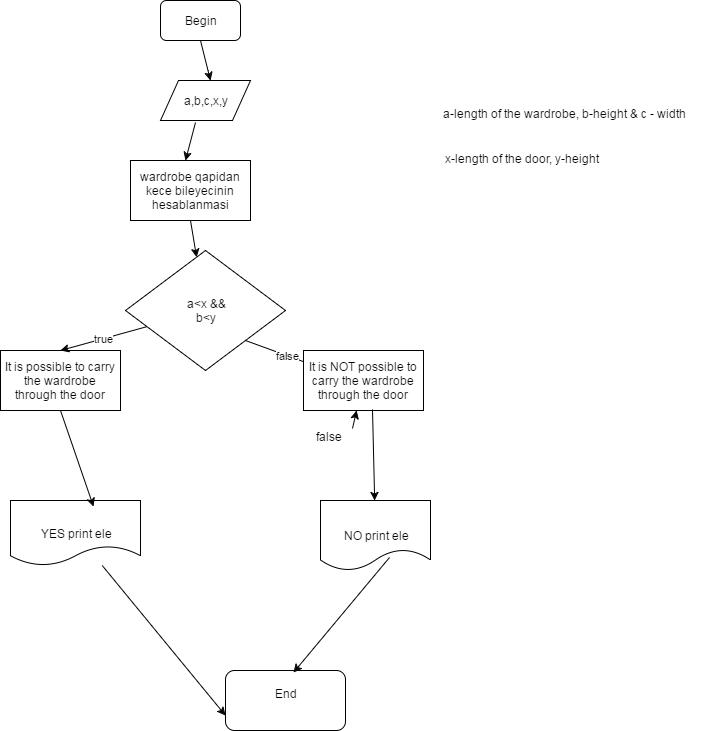

The diagram above was exported from draw.io. Its source (the exported page's mxGraphModel, read from the mxfile embedded in the PNG):
<mxGraphModel dx="872" dy="384" grid="1" gridSize="10" guides="1" tooltips="1" connect="1" arrows="1" fold="1" page="1" pageScale="1" pageWidth="826" pageHeight="1169" background="#ffffff" math="0" shadow="0">
  <root>
    <mxCell id="0" />
    <mxCell id="1" parent="0" />
    <mxCell id="2" value="Begin" style="rounded=1;whiteSpace=wrap;html=1;" parent="1" vertex="1">
      <mxGeometry x="210" y="40" width="80" height="40" as="geometry" />
    </mxCell>
    <mxCell id="3" value="a,b,c,x,y" style="shape=parallelogram;whiteSpace=wrap;html=1;" parent="1" vertex="1">
      <mxGeometry x="210" y="120" width="90" height="40" as="geometry" />
    </mxCell>
    <mxCell id="4" value="" style="endArrow=classic;html=1;exitX=0.5;exitY=1;" parent="1" source="2" edge="1">
      <mxGeometry width="50" height="50" relative="1" as="geometry">
        <mxPoint x="120" y="170" as="sourcePoint" />
        <mxPoint x="260" y="120" as="targetPoint" />
        <Array as="points">
          <mxPoint x="260" y="120" />
        </Array>
      </mxGeometry>
    </mxCell>
    <mxCell id="5" value="" style="endArrow=classic;html=1;entryX=0.5;entryY=0;exitX=0.389;exitY=1.05;exitPerimeter=0;" parent="1" source="3" edge="1">
      <mxGeometry width="50" height="50" relative="1" as="geometry">
        <mxPoint x="190" y="320" as="sourcePoint" />
        <mxPoint x="235" y="200" as="targetPoint" />
      </mxGeometry>
    </mxCell>
    <mxCell id="6" value="wardrobe qapidan kece bileyecinin hesablanmasi" style="whiteSpace=wrap;html=1;" parent="1" vertex="1">
      <mxGeometry x="180" y="200" width="120" height="60" as="geometry" />
    </mxCell>
    <mxCell id="7" value="&lt;div&gt;a&amp;lt;x &amp;amp;&amp;amp;&lt;/div&gt;&lt;div&gt;b&amp;lt;y&lt;/div&gt;" style="rhombus;whiteSpace=wrap;html=1;" parent="1" vertex="1">
      <mxGeometry x="175" y="290" width="160" height="120" as="geometry" />
    </mxCell>
    <mxCell id="8" value="" style="endArrow=classic;html=1;exitX=0.5;exitY=1;" parent="1" source="6" target="7" edge="1">
      <mxGeometry width="50" height="50" relative="1" as="geometry">
        <mxPoint x="180" y="410" as="sourcePoint" />
        <mxPoint x="230" y="360" as="targetPoint" />
      </mxGeometry>
    </mxCell>
    <mxCell id="9" value="It is possible to carry the wardrobe through the door" style="whiteSpace=wrap;html=1;" parent="1" vertex="1">
      <mxGeometry x="50" y="390" width="120" height="60" as="geometry" />
    </mxCell>
    <mxCell id="10" value="true" style="endArrow=classic;html=1;entryX=0.5;entryY=0;" parent="1" source="7" target="9" edge="1">
      <mxGeometry width="50" height="50" relative="1" as="geometry">
        <mxPoint x="50" y="510" as="sourcePoint" />
        <mxPoint x="100" y="460" as="targetPoint" />
      </mxGeometry>
    </mxCell>
    <mxCell id="11" value="false" style="endArrow=classic;html=1;exitX=1;exitY=1;entryX=0.15;entryY=0.313;entryPerimeter=0;" parent="1" source="7" edge="1">
      <mxGeometry width="50" height="50" relative="1" as="geometry">
        <mxPoint x="50" y="510" as="sourcePoint" />
        <mxPoint x="380" y="411" as="targetPoint" />
      </mxGeometry>
    </mxCell>
    <mxCell id="12" value="It is NOT possible to carry the wardrobe through the door" style="whiteSpace=wrap;html=1;" parent="1" vertex="1">
      <mxGeometry x="353" y="390" width="120" height="60" as="geometry" />
    </mxCell>
    <mxCell id="13" value="" style="endArrow=classic;html=1;exitX=0.325;exitY=0.875;exitPerimeter=0;" parent="1" target="12" edge="1">
      <mxGeometry width="50" height="50" relative="1" as="geometry">
        <mxPoint x="402" y="468" as="sourcePoint" />
        <mxPoint x="100" y="580" as="targetPoint" />
      </mxGeometry>
    </mxCell>
    <mxCell id="14" value="false" style="text;html=1;resizable=0;points=[];autosize=1;align=left;verticalAlign=top;spacingTop=-4;" parent="1" vertex="1">
      <mxGeometry x="364" y="467" width="40" height="20" as="geometry" />
    </mxCell>
    <mxCell id="15" value="NO print ele" style="shape=document;whiteSpace=wrap;html=1;" parent="1" vertex="1">
      <mxGeometry x="370" y="540" width="110" height="70" as="geometry" />
    </mxCell>
    <mxCell id="16" value="" style="endArrow=classic;html=1;exitX=0.575;exitY=0.983;exitPerimeter=0;" parent="1" source="12" target="15" edge="1">
      <mxGeometry width="50" height="50" relative="1" as="geometry">
        <mxPoint x="563" y="550" as="sourcePoint" />
        <mxPoint x="100" y="700" as="targetPoint" />
      </mxGeometry>
    </mxCell>
    <mxCell id="17" value="YES print ele" style="shape=document;whiteSpace=wrap;html=1;" parent="1" vertex="1">
      <mxGeometry x="60" y="540" width="130" height="65" as="geometry" />
    </mxCell>
    <mxCell id="18" value="" style="endArrow=classic;html=1;entryX=0.636;entryY=0.091;entryPerimeter=0;exitX=0.5;exitY=1;" parent="1" source="9" target="17" edge="1">
      <mxGeometry width="50" height="50" relative="1" as="geometry">
        <mxPoint x="80" y="450" as="sourcePoint" />
        <mxPoint x="90" y="700" as="targetPoint" />
      </mxGeometry>
    </mxCell>
    <mxCell id="19" value="End&lt;div&gt;&lt;br&gt;&lt;/div&gt;" style="rounded=1;whiteSpace=wrap;html=1;" parent="1" vertex="1">
      <mxGeometry x="275" y="710" width="120" height="60" as="geometry" />
    </mxCell>
    <mxCell id="20" value="" style="endArrow=classic;html=1;entryX=0;entryY=0.75;" parent="1" source="17" target="19" edge="1">
      <mxGeometry width="50" height="50" relative="1" as="geometry">
        <mxPoint x="40" y="970" as="sourcePoint" />
        <mxPoint x="90" y="920" as="targetPoint" />
      </mxGeometry>
    </mxCell>
    <mxCell id="21" value="" style="endArrow=classic;html=1;entryX=0.567;entryY=0.033;entryPerimeter=0;exitX=0.627;exitY=0.814;exitPerimeter=0;" parent="1" source="15" target="19" edge="1">
      <mxGeometry width="50" height="50" relative="1" as="geometry">
        <mxPoint x="360" y="645" as="sourcePoint" />
        <mxPoint x="90" y="920" as="targetPoint" />
        <Array as="points" />
      </mxGeometry>
    </mxCell>
    <mxCell id="22" value="a-length of the wardrobe, b-height &amp;amp; c - width" style="text;html=1;resizable=0;points=[];autosize=1;align=left;verticalAlign=top;spacingTop=-4;" parent="1" vertex="1">
      <mxGeometry x="491" y="144" width="260" height="20" as="geometry" />
    </mxCell>
    <mxCell id="25" value="x-length of the door, y-height" style="text;html=1;resizable=0;points=[];autosize=1;align=left;verticalAlign=top;spacingTop=-4;" parent="1" vertex="1">
      <mxGeometry x="493" y="189" width="170" height="20" as="geometry" />
    </mxCell>
  </root>
</mxGraphModel>